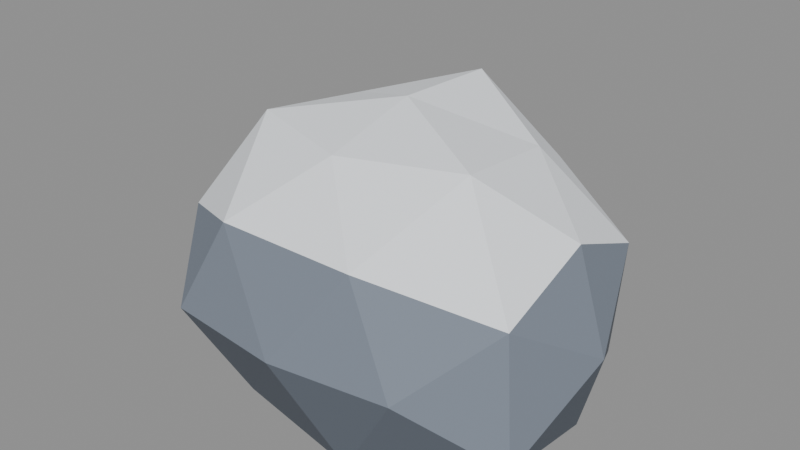 # Source: rock_c.blend  (saved by Blender 5.0.119; exported with 4.5.12 LTS)
import bpy
from mathutils import Matrix  # noqa: F401  (used for matrix-valued properties, if any)

bpy.ops.wm.read_factory_settings(use_empty=True)
scene = bpy.context.scene
scene.name = 'Scene'

# ---- materials (node trees are filled in below, after node groups)
mat_stone_dark = bpy.data.materials.new('stone_dark')
mat_stone_dark.diffuse_color = (0.1022, 0.1195, 0.147, 1.0)
mat_stone_dark.roughness = 0.9
mat_snow = bpy.data.materials.new('snow')
mat_snow.diffuse_color = (0.8796, 0.9131, 0.956, 1.0)
mat_snow.roughness = 0.9
mat_stone = bpy.data.materials.new('stone')
mat_stone.diffuse_color = (0.2016, 0.2346, 0.2874, 1.0)
mat_stone.roughness = 0.9

# ---- material node trees
mat_stone_dark.use_nodes = True; mat_stone_dark.node_tree.nodes.clear()
_N = mat_stone_dark.node_tree.nodes; _L = mat_stone_dark.node_tree.links
n0 = _N.new('ShaderNodeBsdfPrincipled'); n0.name = 'Principled BSDF'; n0.location = (-200, 100)
n0.inputs[0].default_value = (0.1022, 0.1195, 0.147, 1.0)
n0.inputs[2].default_value = 0.9
n0.inputs[27].default_value = (0.0, 0.0, 0.0, 1.0)
n1 = _N.new('ShaderNodeOutputMaterial'); n1.name = 'Material Output'; n1.location = (200, 100)
_L.new(n0.outputs[0], n1.inputs[0])
n1.is_active_output = True
mat_snow.use_nodes = True; mat_snow.node_tree.nodes.clear()
_N = mat_snow.node_tree.nodes; _L = mat_snow.node_tree.links
n0 = _N.new('ShaderNodeBsdfPrincipled'); n0.name = 'Principled BSDF'; n0.location = (-200, 100)
n0.inputs[0].default_value = (0.8796, 0.9131, 0.956, 1.0)
n0.inputs[2].default_value = 0.9
n0.inputs[27].default_value = (0.0, 0.0, 0.0, 1.0)
n1 = _N.new('ShaderNodeOutputMaterial'); n1.name = 'Material Output'; n1.location = (200, 100)
_L.new(n0.outputs[0], n1.inputs[0])
n1.is_active_output = True
mat_stone.use_nodes = True; mat_stone.node_tree.nodes.clear()
_N = mat_stone.node_tree.nodes; _L = mat_stone.node_tree.links
n0 = _N.new('ShaderNodeBsdfPrincipled'); n0.name = 'Principled BSDF'; n0.location = (-200, 100)
n0.inputs[0].default_value = (0.2016, 0.2346, 0.2874, 1.0)
n0.inputs[2].default_value = 0.9
n0.inputs[27].default_value = (0.0, 0.0, 0.0, 1.0)
n1 = _N.new('ShaderNodeOutputMaterial'); n1.name = 'Material Output'; n1.location = (200, 100)
_L.new(n0.outputs[0], n1.inputs[0])
n1.is_active_output = True

# ---- meshes
me_rock = bpy.data.meshes.new('Rock')
me_rock.from_pydata([(-0.1373, 0.2094, 0.1037), (0.1791, 0.2331, 0.1037), (-0.1524, -0.2331, 0.1037), (0.1723, -0.226, 0.1037), (0.01244, -0.1328, 0.3178), (0.01244, 0.1465, 0.3439), (0.01244, -0.1493, 0.0), (0.01244, 0.1387, 0.0), (0.2725, -0.001215, 0.0), (0.2585, -0.001215, 0.2366), (-0.2215, -0.001215, 0.0), (-0.2406, -0.001215, 0.2404), (-0.2388, 0.1338, 0.1876), (-0.1271, 0.07373, 0.301), (-0.08747, 0.2261, 0.245), (0.1017, 0.202, 0.23), (0.01244, 0.25, 0.1037), (0.09816, 0.1938, 0.0), (-0.09131, 0.2349, 0.0), (-0.1475, 0.08471, 0.0), (-0.2531, 0.1414, 0.01512), (-0.3, -0.001215, 0.1037), (0.1509, 0.07316, 0.2994), (0.251, 0.1269, 0.1834), (-0.1402, -0.08319, 0.3194), (0.01244, -0.001215, 0.35), (-0.2569, -0.1459, 0.01386), (-0.2281, -0.1304, 0.184), (0.01244, -0.001215, 0.0), (-0.1499, -0.08844, 0.0), (0.2409, 0.1215, 0.02749), (0.1782, 0.08782, 0.0), (0.2572, -0.1327, 0.1854), (0.1667, -0.08408, 0.3218), (0.1038, -0.2092, 0.2329), (-0.08163, -0.2153, 0.2367), (0.01244, -0.25, 0.1037), (-0.07319, -0.1961, 0.0), (0.1137, -0.2316, 0.0), (0.157, -0.07888, 0.0), (0.2733, -0.1414, 0.01669), (0.3, -0.001215, 0.1037)], [], [(0, 12, 14), (11, 13, 12), (5, 14, 13), (12, 13, 14), (0, 14, 16), (5, 15, 14), (1, 16, 15), (14, 15, 16), (0, 16, 18), (1, 17, 16), (16, 17, 18), (0, 18, 20), (10, 20, 19), (18, 19, 20), (0, 20, 12), (10, 21, 20), (11, 12, 21), (20, 21, 12), (1, 15, 23), (5, 22, 15), (9, 23, 22), (15, 22, 23), (5, 13, 25), (11, 24, 13), (4, 25, 24), (13, 24, 25), (11, 21, 27), (10, 26, 21), (2, 27, 26), (21, 26, 27), (1, 30, 17), (8, 31, 30), (17, 30, 31), (3, 32, 34), (9, 33, 32), (4, 34, 33), (32, 33, 34), (3, 34, 36), (4, 35, 34), (2, 36, 35), (34, 35, 36), (3, 36, 38), (2, 37, 36), (36, 37, 38), (3, 38, 40), (8, 40, 39), (38, 39, 40), (3, 40, 32), (8, 41, 40), (9, 32, 41), (40, 41, 32), (4, 33, 25), (9, 22, 33), (5, 25, 22), (33, 22, 25), (2, 35, 27), (4, 24, 35), (11, 27, 24), (35, 24, 27), (2, 26, 37), (10, 29, 26), (37, 26, 29), (9, 41, 23), (8, 30, 41), (1, 23, 30), (41, 30, 23)])
me_rock.polygons.foreach_set('material_index', [0, 1, 1, 1, 0, 2, 2, 2, 2, 0, 0, 0, 0, 0, 0, 0, 2, 0, 2, 1, 1, 1, 1, 1, 1, 1, 2, 0, 2, 2, 0, 0, 0, 2, 1, 1, 1, 2, 1, 2, 2, 0, 0, 0, 0, 0, 0, 2, 0, 2, 2, 1, 1, 1, 1, 2, 1, 1, 1, 0, 0, 0, 2, 0, 0, 0])
me_rock.materials.append(mat_stone_dark)
me_rock.materials.append(mat_snow)
me_rock.materials.append(mat_stone)
me_rock.update()

# ---- objects
ob_rock = bpy.data.objects.new('Rock', me_rock)

# ---- transforms, parenting, visibility, modifiers, constraints
ob_rock.location = (0.0, 0.0, 0.0)

# ---- collection membership
scene.collection.objects.link(ob_rock)

# ---- scene / render settings (as saved in the file)
scene.frame_start = 1; scene.frame_end = 250; scene.frame_set(1)
scene.render.engine = 'BLENDER_EEVEE_NEXT'
scene.render.bake_bias = 0.0
scene.render.bake_samples = 0
scene.cycles.sampling_pattern = 'TABULATED_SOBOL'
scene.eevee.use_volume_custom_range = False
bpy.context.view_layer.update()

# ---- added for rendering (the .blend has no active camera and no usable light): camera, sun + grey world if the file has none
cam_auto = bpy.data.cameras.new('AutoCamera')
cam_auto.lens = 50.0
cam_auto.sensor_width = 36.0
cam_auto.clip_end = 1000.0
ob_auto_camera = bpy.data.objects.new('AutoCamera', cam_auto)
scene.collection.objects.link(ob_auto_camera)
ob_auto_camera.location = (0.791865, -0.950238, 0.808492)
ob_auto_camera.rotation_euler = (1.09748, -7.21219e-08, 0.694738)
scene.camera = ob_auto_camera
light_auto_sun = bpy.data.lights.new('AutoSun', 'SUN')
light_auto_sun.energy = 3.0
light_auto_sun.angle = 0.0523599
ob_auto_sun = bpy.data.objects.new('AutoSun', light_auto_sun)
scene.collection.objects.link(ob_auto_sun)
ob_auto_sun.rotation_euler = (0.872665, 0.174533, 0.523599)
if scene.world is None:
    world_auto = bpy.data.worlds.new('AutoWorld')
    world_auto.color = (0.3, 0.3, 0.3)
    scene.world = world_auto
bpy.context.view_layer.update()
